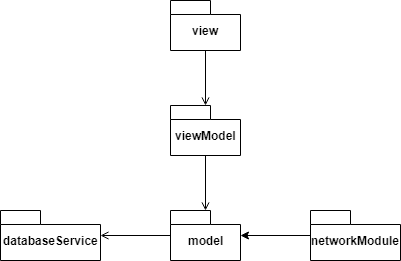

The diagram above was exported from draw.io. Its source (the exported page's mxGraphModel, read from the mxfile embedded in the PNG):
<mxGraphModel dx="1382" dy="763" grid="1" gridSize="10" guides="1" tooltips="1" connect="1" arrows="1" fold="1" page="1" pageScale="1" pageWidth="827" pageHeight="1169" math="0" shadow="0">
  <root>
    <mxCell id="0" />
    <mxCell id="1" parent="0" />
    <mxCell id="2" style="edgeStyle=orthogonalEdgeStyle;rounded=0;orthogonalLoop=1;jettySize=auto;html=1;startArrow=none;startFill=0;endArrow=open;endFill=0;" edge="1" source="3" target="4" parent="1">
      <mxGeometry relative="1" as="geometry" />
    </mxCell>
    <mxCell id="3" value="model" style="shape=folder;fontStyle=1;spacingTop=10;tabWidth=40;tabHeight=14;tabPosition=left;html=1;labelBackgroundColor=#FFFFFF;" vertex="1" parent="1">
      <mxGeometry x="260" y="250" width="70" height="50" as="geometry" />
    </mxCell>
    <mxCell id="4" value="databaseService" style="shape=folder;fontStyle=1;spacingTop=10;tabWidth=40;tabHeight=14;tabPosition=left;html=1;labelBackgroundColor=#FFFFFF;" vertex="1" parent="1">
      <mxGeometry x="90" y="250" width="100" height="50" as="geometry" />
    </mxCell>
    <mxCell id="5" style="edgeStyle=orthogonalEdgeStyle;rounded=0;orthogonalLoop=1;jettySize=auto;html=1;startArrow=none;startFill=0;endArrow=open;endFill=0;" edge="1" source="6" target="3" parent="1">
      <mxGeometry relative="1" as="geometry" />
    </mxCell>
    <mxCell id="6" value="viewModel" style="shape=folder;fontStyle=1;spacingTop=10;tabWidth=40;tabHeight=14;tabPosition=left;html=1;labelBackgroundColor=#FFFFFF;" vertex="1" parent="1">
      <mxGeometry x="260" y="145" width="70" height="50" as="geometry" />
    </mxCell>
    <mxCell id="7" style="edgeStyle=orthogonalEdgeStyle;rounded=0;orthogonalLoop=1;jettySize=auto;html=1;startArrow=none;startFill=0;endArrow=open;endFill=0;" edge="1" source="8" target="6" parent="1">
      <mxGeometry relative="1" as="geometry" />
    </mxCell>
    <mxCell id="8" value="view" style="shape=folder;fontStyle=1;spacingTop=10;tabWidth=40;tabHeight=14;tabPosition=left;html=1;labelBackgroundColor=#FFFFFF;" vertex="1" parent="1">
      <mxGeometry x="260" y="40" width="70" height="50" as="geometry" />
    </mxCell>
    <mxCell id="9" style="edgeStyle=orthogonalEdgeStyle;rounded=0;orthogonalLoop=1;jettySize=auto;html=1;" edge="1" source="10" target="3" parent="1">
      <mxGeometry relative="1" as="geometry" />
    </mxCell>
    <mxCell id="10" value="networkModule" style="shape=folder;fontStyle=1;spacingTop=10;tabWidth=40;tabHeight=14;tabPosition=left;html=1;labelBackgroundColor=#FFFFFF;" vertex="1" parent="1">
      <mxGeometry x="400" y="250" width="90" height="50" as="geometry" />
    </mxCell>
  </root>
</mxGraphModel>